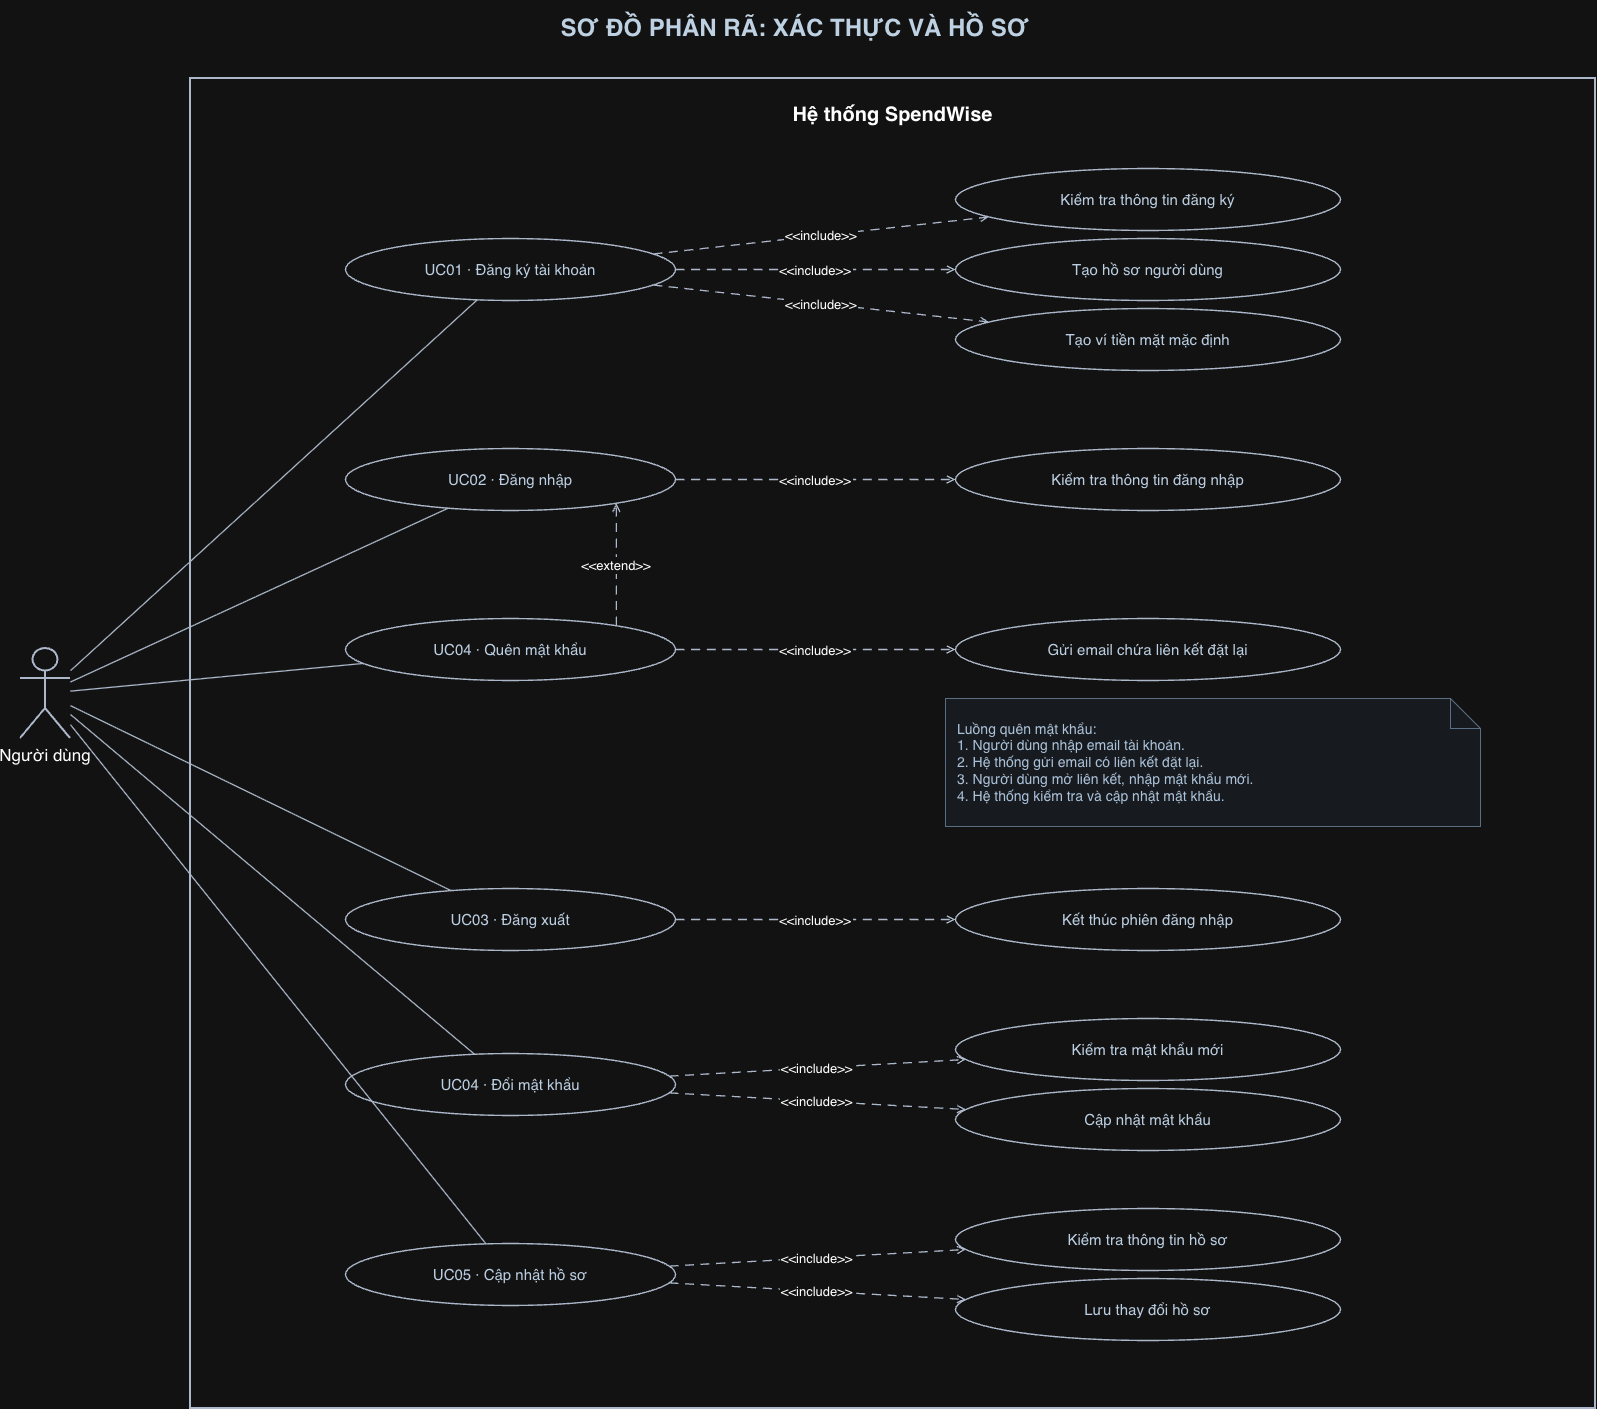

The diagram above was exported from draw.io. Its source (the exported page's mxGraphModel, read from the mxfile embedded in the PNG):
<mxGraphModel dx="700" dy="611" grid="1" gridSize="10" guides="1" tooltips="1" connect="1" arrows="1" fold="1" page="1" pageScale="1" pageWidth="1700" pageHeight="1470" math="0" shadow="0">
  <root>
    <mxCell id="0" />
    <mxCell id="1" parent="0" />
    <mxCell id="title" parent="1" style="text;html=0;align=center;verticalAlign=middle;fontSize=24;fontStyle=1;fontColor=#10263c;" value="SƠ ĐỒ PHÂN RÃ: XÁC THỰC VÀ HỒ SƠ" vertex="1">
      <mxGeometry height="50" width="1300" x="200" y="12" as="geometry" />
    </mxCell>
    <mxCell id="boundary" parent="1" style="rounded=0;whiteSpace=wrap;html=0;verticalAlign=top;spacingTop=18;fontSize=20;fontStyle=1;fillColor=#ffffff;strokeColor=#334155;strokeWidth=2;" value="Hệ thống SpendWise" vertex="1">
      <mxGeometry height="1330" width="1405" x="245" y="90" as="geometry" />
    </mxCell>
    <mxCell id="user" parent="1" style="shape=umlActor;verticalLabelPosition=bottom;verticalAlign=top;html=0;fontSize=17;strokeColor=#334155;strokeWidth=2;fillColor=#ffffff;" value="Người dùng" vertex="1">
      <mxGeometry height="90" width="50" x="75" y="660" as="geometry" />
    </mxCell>
    <mxCell id="reg" parent="1" style="ellipse;whiteSpace=wrap;html=0;fontSize=15;fontColor=#142a40;fillColor=#ffffff;strokeColor=#334155;strokeWidth=1.4;" value="UC01 · Đăng ký tài khoản" vertex="1">
      <mxGeometry height="62" width="330" x="400" y="250" as="geometry" />
    </mxCell>
    <mxCell id="user_reg" edge="1" parent="1" source="user" style="endArrow=none;endFill=0;startArrow=none;strokeColor=#334155;strokeWidth=1.3;html=0;" target="reg" value="">
      <mxGeometry relative="1" as="geometry" />
    </mxCell>
    <mxCell id="login" parent="1" style="ellipse;whiteSpace=wrap;html=0;fontSize=15;fontColor=#142a40;fillColor=#ffffff;strokeColor=#334155;strokeWidth=1.4;" value="UC02 · Đăng nhập" vertex="1">
      <mxGeometry height="62" width="330" x="400" y="460" as="geometry" />
    </mxCell>
    <mxCell id="user_login" edge="1" parent="1" source="user" style="endArrow=none;endFill=0;startArrow=none;strokeColor=#334155;strokeWidth=1.3;html=0;" target="login" value="">
      <mxGeometry relative="1" as="geometry" />
    </mxCell>
    <mxCell id="forgot" parent="1" style="ellipse;whiteSpace=wrap;html=0;fontSize=15;fontColor=#142a40;fillColor=#ffffff;strokeColor=#334155;strokeWidth=1.4;" value="UC04 · Quên mật khẩu" vertex="1">
      <mxGeometry height="62" width="330" x="400" y="630" as="geometry" />
    </mxCell>
    <mxCell id="user_forgot" edge="1" parent="1" source="user" style="endArrow=none;endFill=0;startArrow=none;strokeColor=#334155;strokeWidth=1.3;html=0;" target="forgot" value="">
      <mxGeometry relative="1" as="geometry" />
    </mxCell>
    <mxCell id="logout" parent="1" style="ellipse;whiteSpace=wrap;html=0;fontSize=15;fontColor=#142a40;fillColor=#ffffff;strokeColor=#334155;strokeWidth=1.4;" value="UC03 · Đăng xuất" vertex="1">
      <mxGeometry height="62" width="330" x="400" y="900" as="geometry" />
    </mxCell>
    <mxCell id="user_logout" edge="1" parent="1" source="user" style="endArrow=none;endFill=0;startArrow=none;strokeColor=#334155;strokeWidth=1.3;html=0;" target="logout" value="">
      <mxGeometry relative="1" as="geometry" />
    </mxCell>
    <mxCell id="change" parent="1" style="ellipse;whiteSpace=wrap;html=0;fontSize=15;fontColor=#142a40;fillColor=#ffffff;strokeColor=#334155;strokeWidth=1.4;" value="UC04 · Đổi mật khẩu" vertex="1">
      <mxGeometry height="62" width="330" x="400" y="1065" as="geometry" />
    </mxCell>
    <mxCell id="user_change" edge="1" parent="1" source="user" style="endArrow=none;endFill=0;startArrow=none;strokeColor=#334155;strokeWidth=1.3;html=0;" target="change" value="">
      <mxGeometry relative="1" as="geometry" />
    </mxCell>
    <mxCell id="profile" parent="1" style="ellipse;whiteSpace=wrap;html=0;fontSize=15;fontColor=#142a40;fillColor=#ffffff;strokeColor=#334155;strokeWidth=1.4;" value="UC05 · Cập nhật hồ sơ" vertex="1">
      <mxGeometry height="62" width="330" x="400" y="1255" as="geometry" />
    </mxCell>
    <mxCell id="user_profile" edge="1" parent="1" source="user" style="endArrow=none;endFill=0;startArrow=none;strokeColor=#334155;strokeWidth=1.3;html=0;" target="profile" value="">
      <mxGeometry relative="1" as="geometry" />
    </mxCell>
    <mxCell id="reg_check" parent="1" style="ellipse;whiteSpace=wrap;html=0;fontSize=15;fontColor=#142a40;fillColor=#ffffff;strokeColor=#334155;strokeWidth=1.4;" value="Kiểm tra thông tin đăng ký" vertex="1">
      <mxGeometry height="62" width="385" x="1010" y="180" as="geometry" />
    </mxCell>
    <mxCell id="rel_reg_check" edge="1" parent="1" source="reg" style="endArrow=open;endFill=0;startArrow=none;strokeColor=#334155;strokeWidth=1.3;html=0;dashed=1;dashPattern=7 5;fontSize=13;labelBackgroundColor=#ffffff;" target="reg_check" value="&lt;&lt;include&gt;&gt;">
      <mxGeometry relative="1" as="geometry" />
    </mxCell>
    <mxCell id="reg_profile" parent="1" style="ellipse;whiteSpace=wrap;html=0;fontSize=15;fontColor=#142a40;fillColor=#ffffff;strokeColor=#334155;strokeWidth=1.4;" value="Tạo hồ sơ người dùng" vertex="1">
      <mxGeometry height="62" width="385" x="1010" y="250" as="geometry" />
    </mxCell>
    <mxCell id="rel_reg_profile" edge="1" parent="1" source="reg" style="endArrow=open;endFill=0;startArrow=none;strokeColor=#334155;strokeWidth=1.3;html=0;dashed=1;dashPattern=7 5;fontSize=13;labelBackgroundColor=#ffffff;" target="reg_profile" value="&lt;&lt;include&gt;&gt;">
      <mxGeometry relative="1" as="geometry" />
    </mxCell>
    <mxCell id="reg_wallet" parent="1" style="ellipse;whiteSpace=wrap;html=0;fontSize=15;fontColor=#142a40;fillColor=#ffffff;strokeColor=#334155;strokeWidth=1.4;" value="Tạo ví tiền mặt mặc định" vertex="1">
      <mxGeometry height="62" width="385" x="1010" y="320" as="geometry" />
    </mxCell>
    <mxCell id="rel_reg_wallet" edge="1" parent="1" source="reg" style="endArrow=open;endFill=0;startArrow=none;strokeColor=#334155;strokeWidth=1.3;html=0;dashed=1;dashPattern=7 5;fontSize=13;labelBackgroundColor=#ffffff;" target="reg_wallet" value="&lt;&lt;include&gt;&gt;">
      <mxGeometry relative="1" as="geometry" />
    </mxCell>
    <mxCell id="login_check" parent="1" style="ellipse;whiteSpace=wrap;html=0;fontSize=15;fontColor=#142a40;fillColor=#ffffff;strokeColor=#334155;strokeWidth=1.4;" value="Kiểm tra thông tin đăng nhập" vertex="1">
      <mxGeometry height="62" width="385" x="1010" y="460" as="geometry" />
    </mxCell>
    <mxCell id="rel_login_check" edge="1" parent="1" source="login" style="endArrow=open;endFill=0;startArrow=none;strokeColor=#334155;strokeWidth=1.3;html=0;dashed=1;dashPattern=7 5;fontSize=13;labelBackgroundColor=#ffffff;" target="login_check" value="&lt;&lt;include&gt;&gt;">
      <mxGeometry relative="1" as="geometry" />
    </mxCell>
    <mxCell id="forgot_email" parent="1" style="ellipse;whiteSpace=wrap;html=0;fontSize=15;fontColor=#142a40;fillColor=#ffffff;strokeColor=#334155;strokeWidth=1.4;" value="Gửi email chứa liên kết đặt lại" vertex="1">
      <mxGeometry height="62" width="385" x="1010" y="630" as="geometry" />
    </mxCell>
    <mxCell id="rel_forgot_email" edge="1" parent="1" source="forgot" style="endArrow=open;endFill=0;startArrow=none;strokeColor=#334155;strokeWidth=1.3;html=0;dashed=1;dashPattern=7 5;fontSize=13;labelBackgroundColor=#ffffff;" target="forgot_email" value="&lt;&lt;include&gt;&gt;">
      <mxGeometry relative="1" as="geometry" />
    </mxCell>
    <mxCell id="logout_end" parent="1" style="ellipse;whiteSpace=wrap;html=0;fontSize=15;fontColor=#142a40;fillColor=#ffffff;strokeColor=#334155;strokeWidth=1.4;" value="Kết thúc phiên đăng nhập" vertex="1">
      <mxGeometry height="62" width="385" x="1010" y="900" as="geometry" />
    </mxCell>
    <mxCell id="rel_logout_end" edge="1" parent="1" source="logout" style="endArrow=open;endFill=0;startArrow=none;strokeColor=#334155;strokeWidth=1.3;html=0;dashed=1;dashPattern=7 5;fontSize=13;labelBackgroundColor=#ffffff;" target="logout_end" value="&lt;&lt;include&gt;&gt;">
      <mxGeometry relative="1" as="geometry" />
    </mxCell>
    <mxCell id="change_check" parent="1" style="ellipse;whiteSpace=wrap;html=0;fontSize=15;fontColor=#142a40;fillColor=#ffffff;strokeColor=#334155;strokeWidth=1.4;" value="Kiểm tra mật khẩu mới" vertex="1">
      <mxGeometry height="62" width="385" x="1010" y="1030" as="geometry" />
    </mxCell>
    <mxCell id="rel_change_check" edge="1" parent="1" source="change" style="endArrow=open;endFill=0;startArrow=none;strokeColor=#334155;strokeWidth=1.3;html=0;dashed=1;dashPattern=7 5;fontSize=13;labelBackgroundColor=#ffffff;" target="change_check" value="&lt;&lt;include&gt;&gt;">
      <mxGeometry relative="1" as="geometry" />
    </mxCell>
    <mxCell id="change_save" parent="1" style="ellipse;whiteSpace=wrap;html=0;fontSize=15;fontColor=#142a40;fillColor=#ffffff;strokeColor=#334155;strokeWidth=1.4;" value="Cập nhật mật khẩu" vertex="1">
      <mxGeometry height="62" width="385" x="1010" y="1100" as="geometry" />
    </mxCell>
    <mxCell id="rel_change_save" edge="1" parent="1" source="change" style="endArrow=open;endFill=0;startArrow=none;strokeColor=#334155;strokeWidth=1.3;html=0;dashed=1;dashPattern=7 5;fontSize=13;labelBackgroundColor=#ffffff;" target="change_save" value="&lt;&lt;include&gt;&gt;">
      <mxGeometry relative="1" as="geometry" />
    </mxCell>
    <mxCell id="profile_check" parent="1" style="ellipse;whiteSpace=wrap;html=0;fontSize=15;fontColor=#142a40;fillColor=#ffffff;strokeColor=#334155;strokeWidth=1.4;" value="Kiểm tra thông tin hồ sơ" vertex="1">
      <mxGeometry height="62" width="385" x="1010" y="1220" as="geometry" />
    </mxCell>
    <mxCell id="rel_profile_check" edge="1" parent="1" source="profile" style="endArrow=open;endFill=0;startArrow=none;strokeColor=#334155;strokeWidth=1.3;html=0;dashed=1;dashPattern=7 5;fontSize=13;labelBackgroundColor=#ffffff;" target="profile_check" value="&lt;&lt;include&gt;&gt;">
      <mxGeometry relative="1" as="geometry" />
    </mxCell>
    <mxCell id="profile_save" parent="1" style="ellipse;whiteSpace=wrap;html=0;fontSize=15;fontColor=#142a40;fillColor=#ffffff;strokeColor=#334155;strokeWidth=1.4;" value="Lưu thay đổi hồ sơ" vertex="1">
      <mxGeometry height="62" width="385" x="1010" y="1290" as="geometry" />
    </mxCell>
    <mxCell id="rel_profile_save" edge="1" parent="1" source="profile" style="endArrow=open;endFill=0;startArrow=none;strokeColor=#334155;strokeWidth=1.3;html=0;dashed=1;dashPattern=7 5;fontSize=13;labelBackgroundColor=#ffffff;" target="profile_save" value="&lt;&lt;include&gt;&gt;">
      <mxGeometry relative="1" as="geometry" />
    </mxCell>
    <mxCell id="note" parent="1" style="shape=note;whiteSpace=wrap;html=0;align=left;verticalAlign=middle;spacing=12;fontSize=14;fillColor=#f3f7fc;strokeColor=#839bb4;fontColor=#203a55;" value="Luồng quên mật khẩu:&#10;1. Người dùng nhập email tài khoản.&#10;2. Hệ thống gửi email có liên kết đặt lại.&#10;3. Người dùng mở liên kết, nhập mật khẩu mới.&#10;4. Hệ thống kiểm tra và cập nhật mật khẩu." vertex="1">
      <mxGeometry height="128" width="535" x="1000" y="710" as="geometry" />
    </mxCell>
    <mxCell id="forgot_ext_login" edge="1" parent="1" source="forgot" style="endArrow=open;endFill=0;startArrow=none;strokeColor=#334155;strokeWidth=1.3;html=0;dashed=1;dashPattern=7 5;fontSize=13;labelBackgroundColor=#ffffff;exitX=0.92;exitY=0;entryX=0.92;entryY=1;" target="login" value="&lt;&lt;extend&gt;&gt;">
      <mxGeometry relative="1" as="geometry" />
    </mxCell>
  </root>
</mxGraphModel>